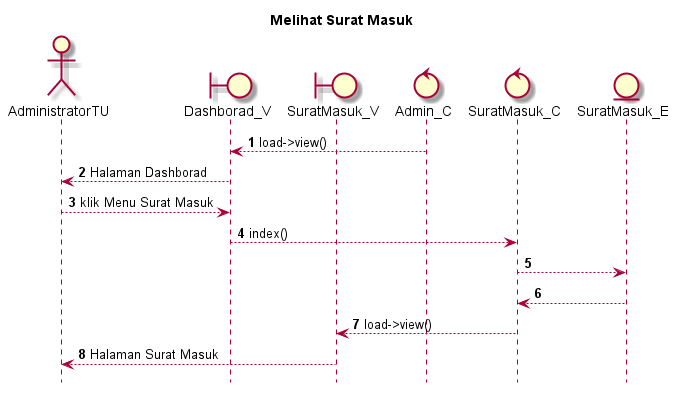

The diagram above was rendered by PlantUML. Its source (embedded in the PNG):
@startuml

autonumber
hide footbox
title Melihat Surat Masuk

Actor AdministratorTU
boundary Dashborad_V
boundary SuratMasuk_V
control Admin_C
control SuratMasuk_C
Entity SuratMasuk_E

Admin_C --> Dashborad_V: load->view()
Dashborad_V --> AdministratorTU: Halaman Dashborad
AdministratorTU --> Dashborad_V: klik Menu Surat Masuk
Dashborad_V --> SuratMasuk_C: index()
SuratMasuk_C --> SuratMasuk_E:
    
    SuratMasuk_E --> SuratMasuk_C:
    SuratMasuk_C --> SuratMasuk_V: load->view()
    SuratMasuk_V --> AdministratorTU: Halaman Surat Masuk

@enduml